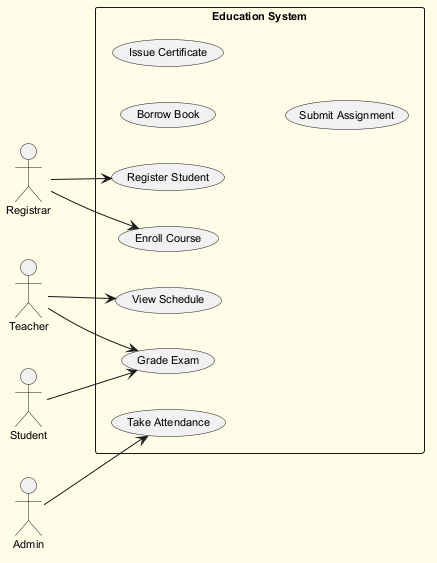

The diagram above was rendered by PlantUML. Its source (embedded in the PNG):
@startuml
skinparam backgroundColor #FFFDE7
skinparam classBackgroundColor #FFF9C4
skinparam classBorderColor #F57F17
skinparam defaultFontSize 11
left to right direction
actor "Teacher" as Teacher
actor "Registrar" as Registrar
actor "Admin" as Admin
actor "Student" as Student
rectangle "Education System" {
  usecase "Take Attendance" as UC_TakeAttendance
  usecase "Grade Exam" as UC_GradeExam
  usecase "View Schedule" as UC_ViewSchedule
  usecase "Register Student" as UC_RegisterStudent
  usecase "Borrow Book" as UC_BorrowBook
  usecase "Enroll Course" as UC_EnrollCourse
  usecase "Issue Certificate" as UC_IssueCertificate
  usecase "Submit Assignment" as UC_SubmitAssignment
}
Teacher --> UC_ViewSchedule
Teacher --> UC_GradeExam
Registrar --> UC_RegisterStudent
Registrar --> UC_EnrollCourse
Admin --> UC_TakeAttendance
Student --> UC_GradeExam
@enduml